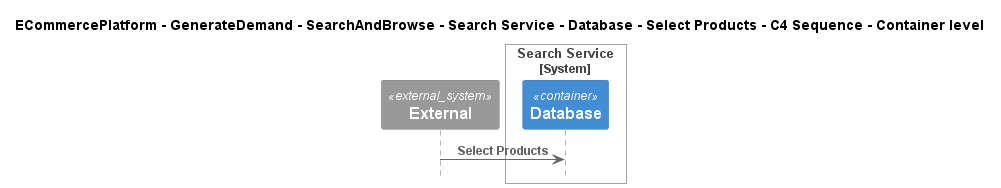

The diagram above was rendered by PlantUML. Its source (embedded in the PNG):
@startuml
!include ..\..\..\..\..\..\..\..\..\.c4s\C4_Sequence.puml

title ECommercePlatform - GenerateDemand - SearchAndBrowse - Search Service - Database - Select Products - C4 Sequence - Container level

System_Ext(C4InterFlow.SoftwareSystems.ExternalSystem, "External", "")

System_Boundary(ECommercePlatform.GenerateDemand.SearchAndBrowse.SoftwareSystems.SearchService, "Search Service")
    Container(ECommercePlatform.GenerateDemand.SearchAndBrowse.SoftwareSystems.SearchService.Containers.Database, "Database", "", "")
Boundary_End()

Rel(C4InterFlow.SoftwareSystems.ExternalSystem, ECommercePlatform.GenerateDemand.SearchAndBrowse.SoftwareSystems.SearchService.Containers.Database, "Select Products")


@enduml